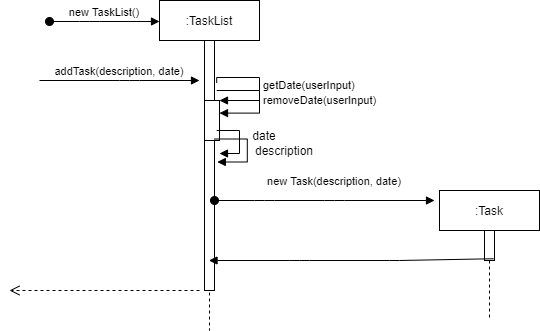

The diagram above was exported from draw.io. Its source (the exported page's mxGraphModel, read from the mxfile embedded in the PNG):
<mxGraphModel dx="1874" dy="592" grid="1" gridSize="10" guides="1" tooltips="1" connect="1" arrows="1" fold="1" page="1" pageScale="1" pageWidth="850" pageHeight="1100" math="0" shadow="0">
  <root>
    <mxCell id="0" />
    <mxCell id="1" parent="0" />
    <mxCell id="3nuBFxr9cyL0pnOWT2aG-1" value=":TaskList" style="shape=umlLifeline;perimeter=lifelinePerimeter;container=1;collapsible=0;recursiveResize=0;rounded=0;shadow=0;strokeWidth=1;" parent="1" vertex="1">
      <mxGeometry x="120" y="90" width="100" height="330" as="geometry" />
    </mxCell>
    <mxCell id="3nuBFxr9cyL0pnOWT2aG-2" value="" style="points=[];perimeter=orthogonalPerimeter;rounded=0;shadow=0;strokeWidth=1;" parent="3nuBFxr9cyL0pnOWT2aG-1" vertex="1">
      <mxGeometry x="45" y="40" width="10" height="250" as="geometry" />
    </mxCell>
    <mxCell id="3nuBFxr9cyL0pnOWT2aG-3" value="new TaskList()" style="verticalAlign=bottom;startArrow=oval;endArrow=block;startSize=8;shadow=0;strokeWidth=1;" parent="3nuBFxr9cyL0pnOWT2aG-1" edge="1">
      <mxGeometry relative="1" as="geometry">
        <mxPoint x="-110" y="21" as="sourcePoint" />
        <mxPoint y="21" as="targetPoint" />
        <Array as="points">
          <mxPoint x="-70" y="21" />
        </Array>
      </mxGeometry>
    </mxCell>
    <mxCell id="ZsmRdYzV-FD9pazYEQAX-4" value="" style="html=1;points=[];perimeter=orthogonalPerimeter;" vertex="1" parent="3nuBFxr9cyL0pnOWT2aG-1">
      <mxGeometry x="45" y="100" width="15" height="40" as="geometry" />
    </mxCell>
    <mxCell id="ZsmRdYzV-FD9pazYEQAX-5" value="getDate(userInput)" style="edgeStyle=orthogonalEdgeStyle;html=1;align=left;spacingLeft=2;endArrow=block;rounded=0;entryX=1;entryY=0;exitX=1.22;exitY=0.17;exitDx=0;exitDy=0;exitPerimeter=0;" edge="1" target="ZsmRdYzV-FD9pazYEQAX-4" parent="3nuBFxr9cyL0pnOWT2aG-1" source="3nuBFxr9cyL0pnOWT2aG-2">
      <mxGeometry relative="1" as="geometry">
        <mxPoint x="210" y="30" as="sourcePoint" />
        <Array as="points">
          <mxPoint x="100" y="77" />
          <mxPoint x="100" y="100" />
        </Array>
      </mxGeometry>
    </mxCell>
    <mxCell id="ZsmRdYzV-FD9pazYEQAX-10" value="" style="edgeStyle=orthogonalEdgeStyle;html=1;align=left;spacingLeft=2;endArrow=block;rounded=0;exitX=1.22;exitY=0.17;exitDx=0;exitDy=0;exitPerimeter=0;" edge="1" parent="3nuBFxr9cyL0pnOWT2aG-1">
      <mxGeometry relative="1" as="geometry">
        <mxPoint x="54.99999999999983" y="138.5" as="sourcePoint" />
        <Array as="points">
          <mxPoint x="87.80000000000001" y="138.5" />
          <mxPoint x="87.80000000000001" y="161.5" />
        </Array>
        <mxPoint x="57.80000000000001" y="161.5" as="targetPoint" />
      </mxGeometry>
    </mxCell>
    <mxCell id="ZsmRdYzV-FD9pazYEQAX-1" value="new Task(description, date)" style="verticalAlign=bottom;startArrow=oval;endArrow=block;startSize=8;shadow=0;strokeWidth=1;" edge="1" parent="3nuBFxr9cyL0pnOWT2aG-1">
      <mxGeometry x="0.0909" y="10" relative="1" as="geometry">
        <mxPoint x="55" y="200" as="sourcePoint" />
        <mxPoint x="275" y="200" as="targetPoint" />
        <Array as="points">
          <mxPoint x="105" y="200" />
          <mxPoint x="175" y="200" />
        </Array>
        <mxPoint as="offset" />
      </mxGeometry>
    </mxCell>
    <mxCell id="3nuBFxr9cyL0pnOWT2aG-5" value=":Task" style="shape=umlLifeline;perimeter=lifelinePerimeter;container=1;collapsible=0;recursiveResize=0;rounded=0;shadow=0;strokeWidth=1;" parent="1" vertex="1">
      <mxGeometry x="400" y="280" width="100" height="130" as="geometry" />
    </mxCell>
    <mxCell id="3nuBFxr9cyL0pnOWT2aG-6" value="" style="points=[];perimeter=orthogonalPerimeter;rounded=0;shadow=0;strokeWidth=1;" parent="3nuBFxr9cyL0pnOWT2aG-5" vertex="1">
      <mxGeometry x="45" y="40" width="10" height="30" as="geometry" />
    </mxCell>
    <mxCell id="3nuBFxr9cyL0pnOWT2aG-8" value="addTask(description, date)" style="verticalAlign=bottom;endArrow=block;shadow=0;strokeWidth=1;" parent="1" edge="1">
      <mxGeometry relative="1" as="geometry">
        <mxPoint y="170" as="sourcePoint" />
        <mxPoint x="160" y="170" as="targetPoint" />
        <Array as="points">
          <mxPoint x="90" y="170" />
        </Array>
      </mxGeometry>
    </mxCell>
    <mxCell id="3nuBFxr9cyL0pnOWT2aG-9" value="" style="verticalAlign=bottom;endArrow=block;shadow=0;strokeWidth=1;exitX=0.54;exitY=0.525;exitDx=0;exitDy=0;exitPerimeter=0;" parent="1" source="3nuBFxr9cyL0pnOWT2aG-5" target="3nuBFxr9cyL0pnOWT2aG-1" edge="1">
      <mxGeometry relative="1" as="geometry">
        <mxPoint x="450" y="210" as="sourcePoint" />
        <Array as="points">
          <mxPoint x="360" y="350" />
          <mxPoint x="260" y="350" />
        </Array>
      </mxGeometry>
    </mxCell>
    <mxCell id="ZsmRdYzV-FD9pazYEQAX-6" value="" style="edgeStyle=orthogonalEdgeStyle;html=1;align=left;spacingLeft=2;endArrow=block;rounded=0;exitX=1.22;exitY=0.17;exitDx=0;exitDy=0;exitPerimeter=0;" edge="1" parent="1">
      <mxGeometry relative="1" as="geometry">
        <mxPoint x="177.19999999999982" y="219.99999999999997" as="sourcePoint" />
        <Array as="points">
          <mxPoint x="200" y="220" />
          <mxPoint x="200" y="243" />
        </Array>
        <mxPoint x="180" y="243" as="targetPoint" />
      </mxGeometry>
    </mxCell>
    <mxCell id="ZsmRdYzV-FD9pazYEQAX-8" value="date" style="text;html=1;strokeColor=none;fillColor=none;align=center;verticalAlign=middle;whiteSpace=wrap;rounded=0;" vertex="1" parent="1">
      <mxGeometry x="200" y="220" width="50" height="10" as="geometry" />
    </mxCell>
    <mxCell id="ZsmRdYzV-FD9pazYEQAX-9" value="removeDate(userInput)" style="edgeStyle=orthogonalEdgeStyle;html=1;align=left;spacingLeft=2;endArrow=block;rounded=0;entryX=1;entryY=0;exitX=1.22;exitY=0.17;exitDx=0;exitDy=0;exitPerimeter=0;" edge="1" parent="1">
      <mxGeometry relative="1" as="geometry">
        <mxPoint x="177.19999999999982" y="179.99999999999997" as="sourcePoint" />
        <Array as="points">
          <mxPoint x="220" y="179.6" />
          <mxPoint x="220" y="202.6" />
        </Array>
        <mxPoint x="180" y="202.6" as="targetPoint" />
      </mxGeometry>
    </mxCell>
    <mxCell id="ZsmRdYzV-FD9pazYEQAX-11" value="description" style="text;html=1;strokeColor=none;fillColor=none;align=center;verticalAlign=middle;whiteSpace=wrap;rounded=0;" vertex="1" parent="1">
      <mxGeometry x="220" y="235" width="50" height="10" as="geometry" />
    </mxCell>
    <mxCell id="ZsmRdYzV-FD9pazYEQAX-16" value="" style="html=1;verticalAlign=bottom;endArrow=open;dashed=1;endSize=8;rounded=0;edgeStyle=orthogonalEdgeStyle;" edge="1" parent="1">
      <mxGeometry y="-10" relative="1" as="geometry">
        <mxPoint x="160" y="380" as="sourcePoint" />
        <mxPoint x="-30" y="380" as="targetPoint" />
        <Array as="points">
          <mxPoint x="50" y="380" />
          <mxPoint x="50" y="380" />
        </Array>
        <mxPoint as="offset" />
      </mxGeometry>
    </mxCell>
  </root>
</mxGraphModel>